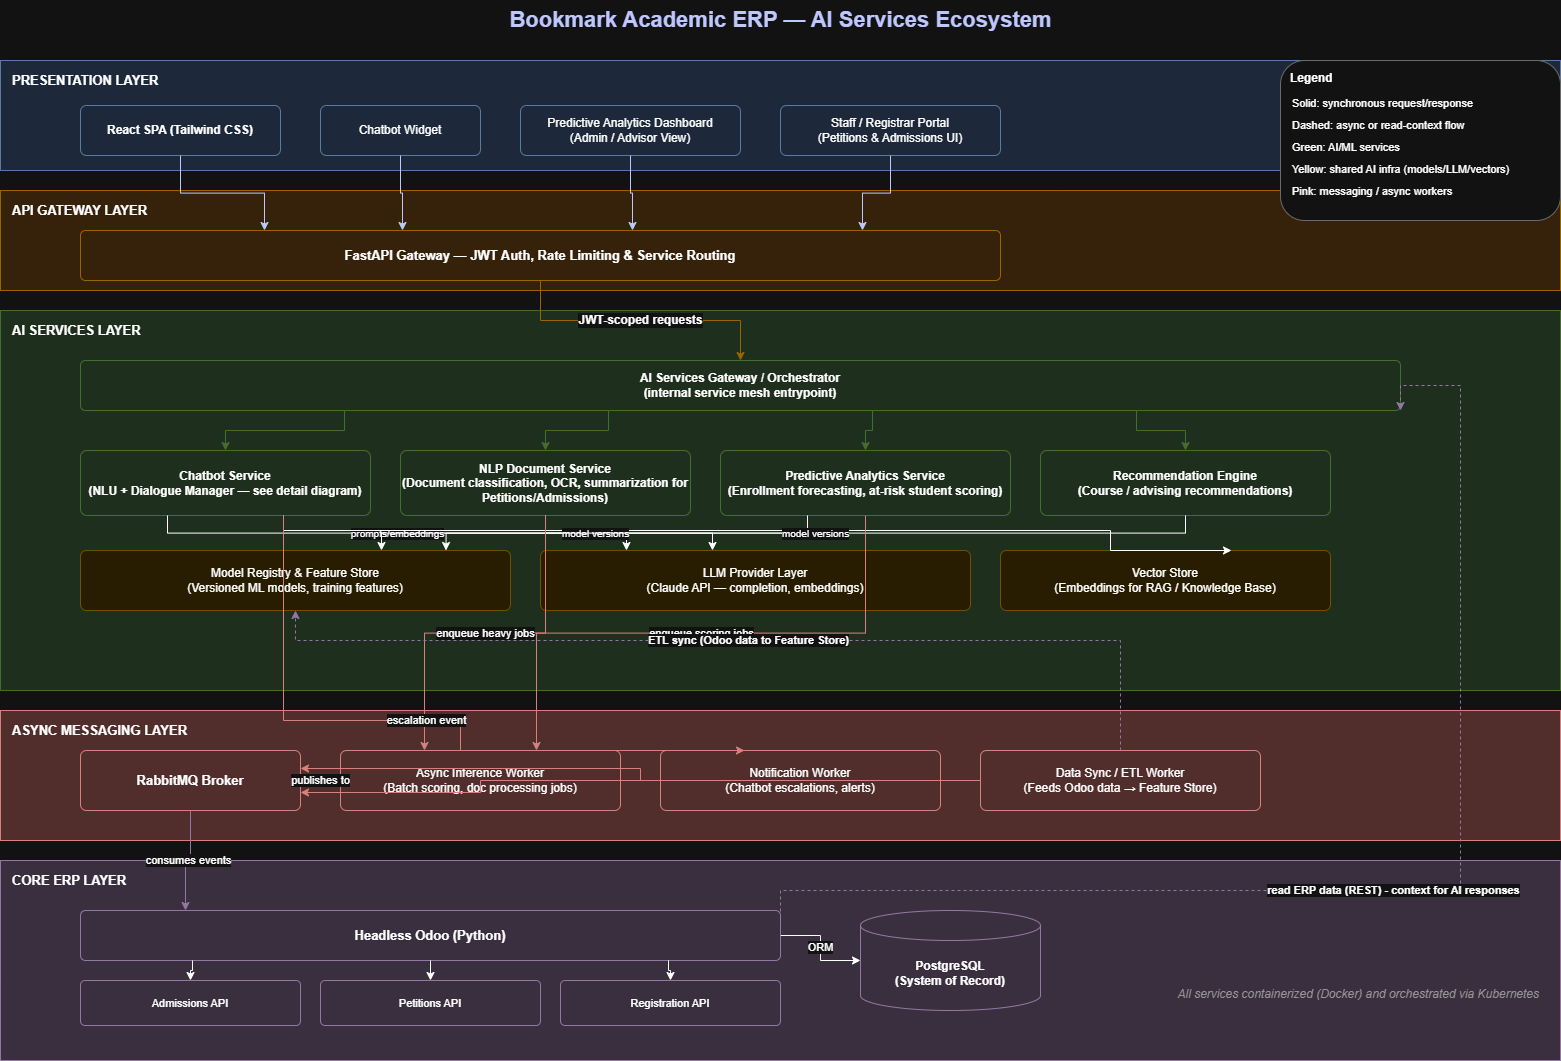

The diagram above was exported from draw.io. Its source (the exported page's mxGraphModel, read from the mxfile embedded in the PNG):
<mxGraphModel dx="2060" dy="1068" grid="1" gridSize="10" guides="1" tooltips="1" connect="1" arrows="1" fold="1" page="1" pageScale="1" pageWidth="1640" pageHeight="1260" math="0" shadow="0">
  <root>
    <mxCell id="0" />
    <mxCell id="1" parent="0" />
    <mxCell id="title" parent="1" style="text;html=1;fontSize=22;fontStyle=1;align=center;verticalAlign=middle;fontColor=#1A237E;" value="Bookmark Academic ERP — AI Services Ecosystem" vertex="1">
      <mxGeometry height="40" width="1560" x="40" y="10" as="geometry" />
    </mxCell>
    <mxCell id="layerPresentation" parent="1" style="rounded=0;whiteSpace=wrap;html=1;fillColor=#DAE8FC;strokeColor=#6C8EBF;verticalAlign=top;fontStyle=1;fontSize=13;align=left;spacingLeft=10;spacingTop=6;" value="PRESENTATION LAYER" vertex="1">
      <mxGeometry height="110" width="1560" x="40" y="70" as="geometry" />
    </mxCell>
    <mxCell id="reactApp" parent="1" style="rounded=1;whiteSpace=wrap;html=1;fillColor=#DAE8FC;strokeColor=#6C8EBF;fontSize=12;fontStyle=1;arcSize=12;" value="React SPA (Tailwind CSS)" vertex="1">
      <mxGeometry height="50" width="200" x="120" y="115" as="geometry" />
    </mxCell>
    <mxCell id="chatWidgetUI" parent="1" style="rounded=1;whiteSpace=wrap;html=1;fillColor=#DAE8FC;strokeColor=#6C8EBF;fontSize=12;arcSize=12;" value="Chatbot Widget" vertex="1">
      <mxGeometry height="50" width="160" x="360" y="115" as="geometry" />
    </mxCell>
    <mxCell id="analyticsDash" parent="1" style="rounded=1;whiteSpace=wrap;html=1;fillColor=#DAE8FC;strokeColor=#6C8EBF;fontSize=12;arcSize=12;" value="Predictive Analytics Dashboard&#10;(Admin / Advisor View)" vertex="1">
      <mxGeometry height="50" width="220" x="560" y="115" as="geometry" />
    </mxCell>
    <mxCell id="staffPortal" parent="1" style="rounded=1;whiteSpace=wrap;html=1;fillColor=#DAE8FC;strokeColor=#6C8EBF;fontSize=12;arcSize=12;" value="Staff / Registrar Portal&#10;(Petitions &amp; Admissions UI)" vertex="1">
      <mxGeometry height="50" width="220" x="820" y="115" as="geometry" />
    </mxCell>
    <mxCell id="layerGateway" parent="1" style="rounded=0;whiteSpace=wrap;html=1;fillColor=#FFE6CC;strokeColor=#D79B00;verticalAlign=top;fontStyle=1;fontSize=13;align=left;spacingLeft=10;spacingTop=6;" value="API GATEWAY LAYER" vertex="1">
      <mxGeometry height="100" width="1560" x="40" y="200" as="geometry" />
    </mxCell>
    <mxCell id="apiGateway" parent="1" style="rounded=1;whiteSpace=wrap;html=1;fillColor=#FFE6CC;strokeColor=#D79B00;fontSize=13;fontStyle=1;arcSize=10;" value="FastAPI Gateway — JWT Auth, Rate Limiting &amp; Service Routing" vertex="1">
      <mxGeometry height="50" width="920" x="120" y="240" as="geometry" />
    </mxCell>
    <mxCell id="layerAI" parent="1" style="rounded=0;whiteSpace=wrap;html=1;fillColor=#D5E8D4;strokeColor=#82B366;verticalAlign=top;fontStyle=1;fontSize=13;align=left;spacingLeft=10;spacingTop=6;" value="AI SERVICES LAYER" vertex="1">
      <mxGeometry height="380" width="1560" x="40" y="320" as="geometry" />
    </mxCell>
    <mxCell id="aiGatewaySvc" parent="1" style="rounded=1;whiteSpace=wrap;html=1;fillColor=#D5E8D4;strokeColor=#82B366;fontSize=12;fontStyle=1;arcSize=10;" value="AI Services Gateway / Orchestrator&#10;(internal service mesh entrypoint)" vertex="1">
      <mxGeometry height="50" width="1320" x="120" y="370" as="geometry" />
    </mxCell>
    <mxCell id="chatbotSvc" parent="1" style="rounded=1;whiteSpace=wrap;html=1;fillColor=#D5E8D4;strokeColor=#82B366;fontSize=12;fontStyle=1;arcSize=10;" value="Chatbot Service&#10;(NLU + Dialogue Manager — see detail diagram)" vertex="1">
      <mxGeometry height="65" width="290" x="120" y="460" as="geometry" />
    </mxCell>
    <mxCell id="nlpSvc" parent="1" style="rounded=1;whiteSpace=wrap;html=1;fillColor=#D5E8D4;strokeColor=#82B366;fontSize=12;fontStyle=1;arcSize=10;" value="NLP Document Service&#10;(Document classification, OCR, summarization for Petitions/Admissions)" vertex="1">
      <mxGeometry height="65" width="290" x="440" y="460" as="geometry" />
    </mxCell>
    <mxCell id="predictiveSvc" parent="1" style="rounded=1;whiteSpace=wrap;html=1;fillColor=#D5E8D4;strokeColor=#82B366;fontSize=12;fontStyle=1;arcSize=10;" value="Predictive Analytics Service&#10;(Enrollment forecasting, at-risk student scoring)" vertex="1">
      <mxGeometry height="65" width="290" x="760" y="460" as="geometry" />
    </mxCell>
    <mxCell id="recommenderSvc" parent="1" style="rounded=1;whiteSpace=wrap;html=1;fillColor=#D5E8D4;strokeColor=#82B366;fontSize=12;fontStyle=1;arcSize=10;" value="Recommendation Engine&#10;(Course / advising recommendations)" vertex="1">
      <mxGeometry height="65" width="290" x="1080" y="460" as="geometry" />
    </mxCell>
    <mxCell id="modelRegistry" parent="1" style="rounded=1;whiteSpace=wrap;html=1;fillColor=#FFF2CC;strokeColor=#D6B656;fontSize=12;arcSize=10;" value="Model Registry &amp; Feature Store&#10;(Versioned ML models, training features)" vertex="1">
      <mxGeometry height="60" width="430" x="120" y="560" as="geometry" />
    </mxCell>
    <mxCell id="llmProvider" parent="1" style="rounded=1;whiteSpace=wrap;html=1;fillColor=#FFF2CC;strokeColor=#D6B656;fontSize=12;arcSize=10;" value="LLM Provider Layer&#10;(Claude API — completion, embeddings)" vertex="1">
      <mxGeometry height="60" width="430" x="580" y="560" as="geometry" />
    </mxCell>
    <mxCell id="vectorDB" parent="1" style="rounded=1;whiteSpace=wrap;html=1;fillColor=#FFF2CC;strokeColor=#D6B656;fontSize=12;arcSize=10;" value="Vector Store&#10;(Embeddings for RAG / Knowledge Base)" vertex="1">
      <mxGeometry height="60" width="330" x="1040" y="560" as="geometry" />
    </mxCell>
    <mxCell id="layerAsync" parent="1" style="rounded=0;whiteSpace=wrap;html=1;fillColor=#F8CECC;strokeColor=#B85450;verticalAlign=top;fontStyle=1;fontSize=13;align=left;spacingLeft=10;spacingTop=6;" value="ASYNC MESSAGING LAYER" vertex="1">
      <mxGeometry height="130" width="1560" x="40" y="720" as="geometry" />
    </mxCell>
    <mxCell id="rabbitmq" parent="1" style="rounded=1;whiteSpace=wrap;html=1;fillColor=#F8CECC;strokeColor=#B85450;fontSize=13;fontStyle=1;arcSize=10;" value="RabbitMQ Broker" vertex="1">
      <mxGeometry height="60" width="220" x="120" y="760" as="geometry" />
    </mxCell>
    <mxCell id="workerInference" parent="1" style="rounded=1;whiteSpace=wrap;html=1;fillColor=#F8CECC;strokeColor=#B85450;fontSize=12;arcSize=10;" value="Async Inference Worker&#10;(Batch scoring, doc processing jobs)" vertex="1">
      <mxGeometry height="60" width="280" x="380" y="760" as="geometry" />
    </mxCell>
    <mxCell id="workerNotify" parent="1" style="rounded=1;whiteSpace=wrap;html=1;fillColor=#F8CECC;strokeColor=#B85450;fontSize=12;arcSize=10;" value="Notification Worker&#10;(Chatbot escalations, alerts)" vertex="1">
      <mxGeometry height="60" width="280" x="700" y="760" as="geometry" />
    </mxCell>
    <mxCell id="workerETL" parent="1" style="rounded=1;whiteSpace=wrap;html=1;fillColor=#F8CECC;strokeColor=#B85450;fontSize=12;arcSize=10;" value="Data Sync / ETL Worker&#10;(Feeds Odoo data → Feature Store)" vertex="1">
      <mxGeometry height="60" width="280" x="1020" y="760" as="geometry" />
    </mxCell>
    <mxCell id="layerERP" parent="1" style="rounded=0;whiteSpace=wrap;html=1;fillColor=#E1D5E7;strokeColor=#9673A6;verticalAlign=top;fontStyle=1;fontSize=13;align=left;spacingLeft=10;spacingTop=6;" value="CORE ERP LAYER" vertex="1">
      <mxGeometry height="200" width="1560" x="40" y="870" as="geometry" />
    </mxCell>
    <mxCell id="odooBackend" parent="1" style="rounded=1;whiteSpace=wrap;html=1;fillColor=#E1D5E7;strokeColor=#9673A6;fontSize=13;fontStyle=1;arcSize=10;" value="Headless Odoo (Python)" vertex="1">
      <mxGeometry height="50" width="700" x="120" y="920" as="geometry" />
    </mxCell>
    <mxCell id="odooAdmissions" parent="1" style="rounded=1;whiteSpace=wrap;html=1;fillColor=#E1D5E7;strokeColor=#9673A6;fontSize=11;arcSize=10;" value="Admissions API" vertex="1">
      <mxGeometry height="45" width="220" x="120" y="990" as="geometry" />
    </mxCell>
    <mxCell id="odooPetitions" parent="1" style="rounded=1;whiteSpace=wrap;html=1;fillColor=#E1D5E7;strokeColor=#9673A6;fontSize=11;arcSize=10;" value="Petitions API" vertex="1">
      <mxGeometry height="45" width="220" x="360" y="990" as="geometry" />
    </mxCell>
    <mxCell id="odooRegistration" parent="1" style="rounded=1;whiteSpace=wrap;html=1;fillColor=#E1D5E7;strokeColor=#9673A6;fontSize=11;arcSize=10;" value="Registration API" vertex="1">
      <mxGeometry height="45" width="220" x="600" y="990" as="geometry" />
    </mxCell>
    <mxCell id="postgresDB" parent="1" style="shape=cylinder3;whiteSpace=wrap;html=1;boundedLbl=1;backgroundOutline=1;size=15;fillColor=#E1D5E7;strokeColor=#9673A6;fontSize=12;fontStyle=1;" value="PostgreSQL&#10;(System of Record)" vertex="1">
      <mxGeometry height="100" width="180" x="900" y="920" as="geometry" />
    </mxCell>
    <mxCell id="k8sNote" parent="1" style="text;html=1;fontSize=12;fontStyle=2;align=right;fontColor=#666666;" value="All services containerized (Docker) and orchestrated via Kubernetes" vertex="1">
      <mxGeometry height="30" width="440" x="1140" y="990" as="geometry" />
    </mxCell>
    <mxCell id="e1" edge="1" parent="1" source="reactApp" style="edgeStyle=orthogonalEdgeStyle;rounded=0;html=1;exitX=0.5;exitY=1;entryX=0.2;entryY=0;fontSize=11;strokeColor=#1A237E;" target="apiGateway" value="">
      <mxGeometry relative="1" as="geometry" />
    </mxCell>
    <mxCell id="e2" edge="1" parent="1" source="chatWidgetUI" style="edgeStyle=orthogonalEdgeStyle;rounded=0;html=1;exitX=0.5;exitY=1;entryX=0.35;entryY=0;fontSize=11;strokeColor=#1A237E;" target="apiGateway" value="">
      <mxGeometry relative="1" as="geometry" />
    </mxCell>
    <mxCell id="e3" edge="1" parent="1" source="analyticsDash" style="edgeStyle=orthogonalEdgeStyle;rounded=0;html=1;exitX=0.5;exitY=1;entryX=0.6;entryY=0;fontSize=11;strokeColor=#1A237E;" target="apiGateway" value="">
      <mxGeometry relative="1" as="geometry" />
    </mxCell>
    <mxCell id="e4" edge="1" parent="1" source="staffPortal" style="edgeStyle=orthogonalEdgeStyle;rounded=0;html=1;exitX=0.5;exitY=1;entryX=0.85;entryY=0;fontSize=11;strokeColor=#1A237E;" target="apiGateway" value="">
      <mxGeometry relative="1" as="geometry" />
    </mxCell>
    <mxCell id="e5" edge="1" parent="1" source="apiGateway" style="edgeStyle=orthogonalEdgeStyle;rounded=0;html=1;exitX=0.5;exitY=1;entryX=0.5;entryY=0;fontSize=12;fontStyle=1;strokeColor=#D79B00;" target="aiGatewaySvc" value="JWT-scoped requests">
      <mxGeometry relative="1" as="geometry" />
    </mxCell>
    <mxCell id="e6" edge="1" parent="1" source="aiGatewaySvc" style="edgeStyle=orthogonalEdgeStyle;rounded=0;html=1;exitX=0.2;exitY=1;entryX=0.5;entryY=0;fontSize=11;strokeColor=#82B366;" target="chatbotSvc" value="">
      <mxGeometry relative="1" as="geometry" />
    </mxCell>
    <mxCell id="e7" edge="1" parent="1" source="aiGatewaySvc" style="edgeStyle=orthogonalEdgeStyle;rounded=0;html=1;exitX=0.4;exitY=1;entryX=0.5;entryY=0;fontSize=11;strokeColor=#82B366;" target="nlpSvc" value="">
      <mxGeometry relative="1" as="geometry" />
    </mxCell>
    <mxCell id="e8" edge="1" parent="1" source="aiGatewaySvc" style="edgeStyle=orthogonalEdgeStyle;rounded=0;html=1;exitX=0.6;exitY=1;entryX=0.5;entryY=0;fontSize=11;strokeColor=#82B366;" target="predictiveSvc" value="">
      <mxGeometry relative="1" as="geometry" />
    </mxCell>
    <mxCell id="e9" edge="1" parent="1" source="aiGatewaySvc" style="edgeStyle=orthogonalEdgeStyle;rounded=0;html=1;exitX=0.8;exitY=1;entryX=0.5;entryY=0;fontSize=11;strokeColor=#82B366;" target="recommenderSvc" value="">
      <mxGeometry relative="1" as="geometry" />
    </mxCell>
    <mxCell id="e10" edge="1" parent="1" source="chatbotSvc" style="edgeStyle=orthogonalEdgeStyle;rounded=0;html=1;exitX=0.3;exitY=1;entryX=0.2;entryY=0;fontSize=10;" target="llmProvider" value="prompts/embeddings">
      <mxGeometry relative="1" as="geometry" />
    </mxCell>
    <mxCell id="e11" edge="1" parent="1" source="chatbotSvc" style="edgeStyle=orthogonalEdgeStyle;rounded=0;html=1;exitX=0.7;exitY=1;entryX=0.7;entryY=0;fontSize=10;" target="vectorDB" value="">
      <mxGeometry relative="1" as="geometry">
        <Array as="points">
          <mxPoint x="1150" y="540" />
        </Array>
      </mxGeometry>
    </mxCell>
    <mxCell id="e12" edge="1" parent="1" source="nlpSvc" style="edgeStyle=orthogonalEdgeStyle;rounded=0;html=1;exitX=0.5;exitY=1;entryX=0.4;entryY=0;fontSize=10;" target="llmProvider" value="">
      <mxGeometry relative="1" as="geometry" />
    </mxCell>
    <mxCell id="e13" edge="1" parent="1" source="predictiveSvc" style="edgeStyle=orthogonalEdgeStyle;rounded=0;html=1;exitX=0.3;exitY=1;entryX=0.7;entryY=0;fontSize=10;" target="modelRegistry" value="model versions">
      <mxGeometry relative="1" as="geometry" />
    </mxCell>
    <mxCell id="e14" edge="1" parent="1" source="recommenderSvc" style="edgeStyle=orthogonalEdgeStyle;rounded=0;html=1;exitX=0.5;exitY=1;entryX=0.85;entryY=0;fontSize=10;" target="modelRegistry" value="model versions">
      <mxGeometry relative="1" as="geometry" />
    </mxCell>
    <mxCell id="e15" edge="1" parent="1" source="nlpSvc" style="edgeStyle=orthogonalEdgeStyle;rounded=0;html=1;exitX=0.5;exitY=1;entryX=0.3;entryY=0;fontSize=11;strokeColor=#B85450;" target="workerInference" value="enqueue heavy jobs">
      <mxGeometry relative="1" as="geometry" />
    </mxCell>
    <mxCell id="e16" edge="1" parent="1" source="predictiveSvc" style="edgeStyle=orthogonalEdgeStyle;rounded=0;html=1;exitX=0.5;exitY=1;entryX=0.7;entryY=0;fontSize=11;strokeColor=#B85450;" target="workerInference" value="enqueue scoring jobs">
      <mxGeometry relative="1" as="geometry" />
    </mxCell>
    <mxCell id="e17" edge="1" parent="1" source="chatbotSvc" style="edgeStyle=orthogonalEdgeStyle;rounded=0;html=1;exitX=0.7;exitY=1;entryX=0.3;entryY=0;fontSize=11;strokeColor=#B85450;" target="workerNotify" value="escalation event">
      <mxGeometry relative="1" as="geometry">
        <Array as="points">
          <mxPoint x="500" y="730" />
        </Array>
      </mxGeometry>
    </mxCell>
    <mxCell id="e18" edge="1" parent="1" source="workerInference" style="edgeStyle=orthogonalEdgeStyle;rounded=0;html=1;exitX=0;exitY=0.5;entryX=1;entryY=0.5;fontSize=11;strokeColor=#B85450;" target="rabbitmq" value="publishes to">
      <mxGeometry relative="1" as="geometry" />
    </mxCell>
    <mxCell id="e19" edge="1" parent="1" source="workerNotify" style="edgeStyle=orthogonalEdgeStyle;rounded=0;html=1;exitX=0;exitY=0.5;entryX=1;entryY=0.7;fontSize=11;strokeColor=#B85450;" target="rabbitmq" value="">
      <mxGeometry relative="1" as="geometry" />
    </mxCell>
    <mxCell id="e20" edge="1" parent="1" source="workerETL" style="edgeStyle=orthogonalEdgeStyle;rounded=0;html=1;exitX=0;exitY=0.5;entryX=1;entryY=0.3;fontSize=11;strokeColor=#B85450;" target="rabbitmq" value="">
      <mxGeometry relative="1" as="geometry" />
    </mxCell>
    <mxCell id="e21" edge="1" parent="1" source="rabbitmq" style="edgeStyle=orthogonalEdgeStyle;rounded=0;html=1;exitX=0.5;exitY=1;entryX=0.15;entryY=0;fontSize=11;strokeColor=#9673A6;" target="odooBackend" value="consumes events">
      <mxGeometry relative="1" as="geometry" />
    </mxCell>
    <mxCell id="e22" edge="1" parent="1" source="workerETL" style="edgeStyle=orthogonalEdgeStyle;rounded=0;html=1;exitX=0.5;exitY=0;entryX=0.5;entryY=1;fontSize=11;fontStyle=1;strokeColor=#9673A6;dashed=1;" target="modelRegistry" value="ETL sync (Odoo data to Feature Store)">
      <mxGeometry relative="1" as="geometry">
        <Array as="points">
          <mxPoint x="1160" y="650" />
          <mxPoint x="335" y="650" />
        </Array>
      </mxGeometry>
    </mxCell>
    <mxCell id="e23" edge="1" parent="1" source="odooBackend" style="edgeStyle=orthogonalEdgeStyle;rounded=0;html=1;exitX=0.16;exitY=1;entryX=0.5;entryY=0;fontSize=10;" target="odooAdmissions" value="">
      <mxGeometry relative="1" as="geometry" />
    </mxCell>
    <mxCell id="e24" edge="1" parent="1" source="odooBackend" style="edgeStyle=orthogonalEdgeStyle;rounded=0;html=1;exitX=0.5;exitY=1;entryX=0.5;entryY=0;fontSize=10;" target="odooPetitions" value="">
      <mxGeometry relative="1" as="geometry" />
    </mxCell>
    <mxCell id="e25" edge="1" parent="1" source="odooBackend" style="edgeStyle=orthogonalEdgeStyle;rounded=0;html=1;exitX=0.84;exitY=1;entryX=0.5;entryY=0;fontSize=10;" target="odooRegistration" value="">
      <mxGeometry relative="1" as="geometry" />
    </mxCell>
    <mxCell id="e26" edge="1" parent="1" source="odooBackend" style="edgeStyle=orthogonalEdgeStyle;rounded=0;html=1;exitX=1;exitY=0.5;entryX=0;entryY=0.5;fontSize=11;" target="postgresDB" value="ORM">
      <mxGeometry relative="1" as="geometry" />
    </mxCell>
    <mxCell id="e27" edge="1" parent="1" source="odooBackend" style="edgeStyle=orthogonalEdgeStyle;rounded=0;html=1;exitX=1;exitY=0.5;entryX=1;entryY=1;fontSize=11;fontStyle=1;strokeColor=#9673A6;dashed=1;" target="aiGatewaySvc" value="read ERP data (REST) - context for AI responses">
      <mxGeometry relative="1" as="geometry">
        <Array as="points">
          <mxPoint x="1500" y="900" />
          <mxPoint x="1500" y="395" />
        </Array>
      </mxGeometry>
    </mxCell>
    <mxCell id="legendBox" parent="1" style="rounded=1;whiteSpace=wrap;html=1;fillColor=#FFFFFF;strokeColor=#999999;verticalAlign=top;align=left;spacingLeft=8;spacingTop=4;fontStyle=1;fontSize=12;" value="Legend" vertex="1">
      <mxGeometry height="160" width="280" x="1320" y="70" as="geometry" />
    </mxCell>
    <mxCell id="legend1" parent="1" style="text;html=1;fontSize=11;align=left;" value="Solid: synchronous request/response" vertex="1">
      <mxGeometry height="20" width="260" x="1330" y="100" as="geometry" />
    </mxCell>
    <mxCell id="legend2" parent="1" style="text;html=1;fontSize=11;align=left;" value="Dashed: async or read-context flow" vertex="1">
      <mxGeometry height="20" width="260" x="1330" y="122" as="geometry" />
    </mxCell>
    <mxCell id="legend3" parent="1" style="text;html=1;fontSize=11;align=left;" value="Green: AI/ML services" vertex="1">
      <mxGeometry height="20" width="260" x="1330" y="144" as="geometry" />
    </mxCell>
    <mxCell id="legend4" parent="1" style="text;html=1;fontSize=11;align=left;" value="Yellow: shared AI infra (models/LLM/vectors)" vertex="1">
      <mxGeometry height="20" width="260" x="1330" y="166" as="geometry" />
    </mxCell>
    <mxCell id="legend5" parent="1" style="text;html=1;fontSize=11;align=left;" value="Pink: messaging / async workers" vertex="1">
      <mxGeometry height="20" width="260" x="1330" y="188" as="geometry" />
    </mxCell>
  </root>
</mxGraphModel>